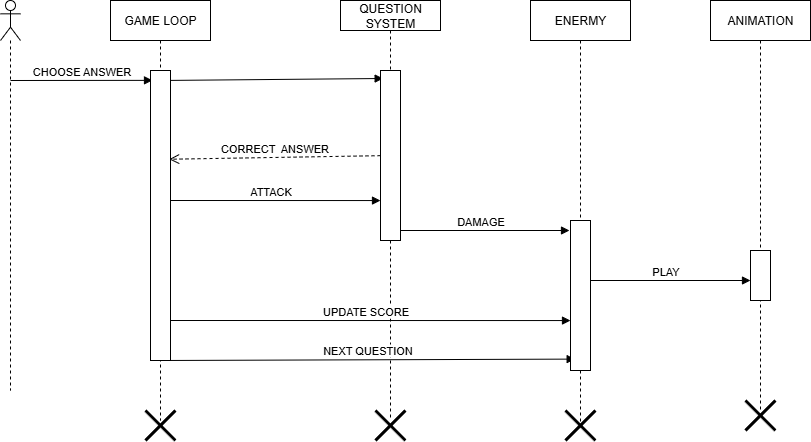

The diagram above was exported from draw.io. Its source (the exported page's mxGraphModel, read from the mxfile embedded in the PNG):
<mxGraphModel dx="786" dy="516" grid="1" gridSize="10" guides="1" tooltips="1" connect="1" arrows="1" fold="1" page="1" pageScale="1" pageWidth="850" pageHeight="1100" math="0" shadow="0">
  <root>
    <mxCell id="0" />
    <mxCell id="1" parent="0" />
    <mxCell id="m2Ybo7TlFllm7xWiX2Ji-1" value="" style="shape=umlLifeline;perimeter=lifelinePerimeter;whiteSpace=wrap;html=1;container=1;dropTarget=0;collapsible=0;recursiveResize=0;outlineConnect=0;portConstraint=eastwest;newEdgeStyle={&quot;curved&quot;:0,&quot;rounded&quot;:0};participant=umlActor;" parent="1" vertex="1">
      <mxGeometry x="30" y="80" width="20" height="390" as="geometry" />
    </mxCell>
    <mxCell id="m2Ybo7TlFllm7xWiX2Ji-2" value="GAME LOOP" style="shape=umlLifeline;perimeter=lifelinePerimeter;whiteSpace=wrap;html=1;container=1;dropTarget=0;collapsible=0;recursiveResize=0;outlineConnect=0;portConstraint=eastwest;newEdgeStyle={&quot;curved&quot;:0,&quot;rounded&quot;:0};" parent="1" vertex="1">
      <mxGeometry x="140" y="80" width="100" height="420" as="geometry" />
    </mxCell>
    <mxCell id="m2Ybo7TlFllm7xWiX2Ji-3" value="QUESTION SYSTEM" style="shape=umlLifeline;perimeter=lifelinePerimeter;whiteSpace=wrap;html=1;container=1;dropTarget=0;collapsible=0;recursiveResize=0;outlineConnect=0;portConstraint=eastwest;newEdgeStyle={&quot;curved&quot;:0,&quot;rounded&quot;:0};size=30;" parent="1" vertex="1">
      <mxGeometry x="370" y="80" width="100" height="420" as="geometry" />
    </mxCell>
    <mxCell id="m2Ybo7TlFllm7xWiX2Ji-4" value="ENERMY" style="shape=umlLifeline;perimeter=lifelinePerimeter;whiteSpace=wrap;html=1;container=1;dropTarget=0;collapsible=0;recursiveResize=0;outlineConnect=0;portConstraint=eastwest;newEdgeStyle={&quot;curved&quot;:0,&quot;rounded&quot;:0};" parent="1" vertex="1">
      <mxGeometry x="560" y="80" width="100" height="430" as="geometry" />
    </mxCell>
    <mxCell id="m2Ybo7TlFllm7xWiX2Ji-5" value="ANIMATION" style="shape=umlLifeline;perimeter=lifelinePerimeter;whiteSpace=wrap;html=1;container=1;dropTarget=0;collapsible=0;recursiveResize=0;outlineConnect=0;portConstraint=eastwest;newEdgeStyle={&quot;curved&quot;:0,&quot;rounded&quot;:0};" parent="1" vertex="1">
      <mxGeometry x="740" y="80" width="100" height="410" as="geometry" />
    </mxCell>
    <mxCell id="m2Ybo7TlFllm7xWiX2Ji-6" value="CHOOSE ANSWER" style="html=1;verticalAlign=bottom;endArrow=block;curved=0;rounded=0;entryX=0.1;entryY=0.034;entryDx=0;entryDy=0;entryPerimeter=0;" parent="1" target="i455bBiyCagbp2ohoXYe-1" edge="1">
      <mxGeometry width="80" relative="1" as="geometry">
        <mxPoint x="40" y="160" as="sourcePoint" />
        <mxPoint x="120" y="160" as="targetPoint" />
      </mxGeometry>
    </mxCell>
    <mxCell id="m2Ybo7TlFllm7xWiX2Ji-8" value="" style="html=1;verticalAlign=bottom;endArrow=block;curved=0;rounded=0;entryX=0.133;entryY=0.047;entryDx=0;entryDy=0;entryPerimeter=0;" parent="1" target="i455bBiyCagbp2ohoXYe-2" edge="1">
      <mxGeometry width="80" relative="1" as="geometry">
        <mxPoint x="190" y="160" as="sourcePoint" />
        <mxPoint x="270" y="160" as="targetPoint" />
      </mxGeometry>
    </mxCell>
    <mxCell id="m2Ybo7TlFllm7xWiX2Ji-9" value="CORRECT&amp;nbsp; ANSWER" style="html=1;verticalAlign=bottom;endArrow=open;dashed=1;endSize=8;curved=0;rounded=0;entryX=0.933;entryY=0.306;entryDx=0;entryDy=0;entryPerimeter=0;" parent="1" source="i455bBiyCagbp2ohoXYe-2" target="i455bBiyCagbp2ohoXYe-1" edge="1">
      <mxGeometry relative="1" as="geometry">
        <mxPoint x="420" y="240" as="sourcePoint" />
        <mxPoint x="340" y="240" as="targetPoint" />
      </mxGeometry>
    </mxCell>
    <mxCell id="m2Ybo7TlFllm7xWiX2Ji-10" value="ATTACK" style="html=1;verticalAlign=bottom;endArrow=block;curved=0;rounded=0;entryX=0;entryY=0.765;entryDx=0;entryDy=0;entryPerimeter=0;" parent="1" target="i455bBiyCagbp2ohoXYe-2" edge="1">
      <mxGeometry width="80" relative="1" as="geometry">
        <mxPoint x="190" y="280" as="sourcePoint" />
        <mxPoint x="270" y="280" as="targetPoint" />
      </mxGeometry>
    </mxCell>
    <mxCell id="m2Ybo7TlFllm7xWiX2Ji-11" value="DAMAGE" style="html=1;verticalAlign=bottom;endArrow=block;curved=0;rounded=0;" parent="1" edge="1">
      <mxGeometry width="80" relative="1" as="geometry">
        <mxPoint x="420" y="310" as="sourcePoint" />
        <mxPoint x="599" y="310" as="targetPoint" />
      </mxGeometry>
    </mxCell>
    <mxCell id="m2Ybo7TlFllm7xWiX2Ji-12" value="PLAY" style="html=1;verticalAlign=bottom;endArrow=block;curved=0;rounded=0;" parent="1" edge="1">
      <mxGeometry width="80" relative="1" as="geometry">
        <mxPoint x="610" y="360" as="sourcePoint" />
        <mxPoint x="780" y="360" as="targetPoint" />
      </mxGeometry>
    </mxCell>
    <mxCell id="m2Ybo7TlFllm7xWiX2Ji-13" value="UPDATE SCORE" style="html=1;verticalAlign=bottom;endArrow=block;curved=0;rounded=0;entryX=0;entryY=0.667;entryDx=0;entryDy=0;entryPerimeter=0;" parent="1" target="i455bBiyCagbp2ohoXYe-4" edge="1">
      <mxGeometry width="80" relative="1" as="geometry">
        <mxPoint x="190" y="400" as="sourcePoint" />
        <mxPoint x="600" y="400" as="targetPoint" />
      </mxGeometry>
    </mxCell>
    <mxCell id="m2Ybo7TlFllm7xWiX2Ji-14" value="NEXT QUESTION" style="html=1;verticalAlign=bottom;endArrow=block;curved=0;rounded=0;entryX=0.233;entryY=0.924;entryDx=0;entryDy=0;entryPerimeter=0;" parent="1" target="i455bBiyCagbp2ohoXYe-4" edge="1">
      <mxGeometry width="80" relative="1" as="geometry">
        <mxPoint x="190" y="440" as="sourcePoint" />
        <mxPoint x="610" y="440" as="targetPoint" />
      </mxGeometry>
    </mxCell>
    <mxCell id="i455bBiyCagbp2ohoXYe-1" value="" style="rounded=0;whiteSpace=wrap;html=1;" parent="1" vertex="1">
      <mxGeometry x="180" y="150" width="20" height="290" as="geometry" />
    </mxCell>
    <mxCell id="i455bBiyCagbp2ohoXYe-3" value="" style="html=1;verticalAlign=bottom;endArrow=open;dashed=1;endSize=8;curved=0;rounded=0;" parent="1" target="i455bBiyCagbp2ohoXYe-2" edge="1">
      <mxGeometry relative="1" as="geometry">
        <mxPoint x="420" y="240" as="sourcePoint" />
        <mxPoint x="190" y="240" as="targetPoint" />
      </mxGeometry>
    </mxCell>
    <mxCell id="i455bBiyCagbp2ohoXYe-2" value="" style="rounded=0;whiteSpace=wrap;html=1;" parent="1" vertex="1">
      <mxGeometry x="410" y="150" width="20" height="170" as="geometry" />
    </mxCell>
    <mxCell id="i455bBiyCagbp2ohoXYe-4" value="" style="rounded=0;whiteSpace=wrap;html=1;" parent="1" vertex="1">
      <mxGeometry x="600" y="300" width="20" height="150" as="geometry" />
    </mxCell>
    <mxCell id="i455bBiyCagbp2ohoXYe-5" value="" style="rounded=0;whiteSpace=wrap;html=1;" parent="1" vertex="1">
      <mxGeometry x="780" y="330" width="20" height="50" as="geometry" />
    </mxCell>
    <mxCell id="vSaEMs4Qm7NtVCqNXO5T-2" value="" style="shape=umlDestroy;whiteSpace=wrap;html=1;strokeWidth=3;targetShapes=umlLifeline;" parent="1" vertex="1">
      <mxGeometry x="405" y="490" width="30" height="30" as="geometry" />
    </mxCell>
    <mxCell id="vSaEMs4Qm7NtVCqNXO5T-3" value="" style="shape=umlDestroy;whiteSpace=wrap;html=1;strokeWidth=3;targetShapes=umlLifeline;" parent="1" vertex="1">
      <mxGeometry x="595" y="490" width="30" height="30" as="geometry" />
    </mxCell>
    <mxCell id="vSaEMs4Qm7NtVCqNXO5T-4" value="" style="shape=umlDestroy;whiteSpace=wrap;html=1;strokeWidth=3;targetShapes=umlLifeline;" parent="1" vertex="1">
      <mxGeometry x="775" y="480" width="30" height="30" as="geometry" />
    </mxCell>
    <mxCell id="vSaEMs4Qm7NtVCqNXO5T-1" value="" style="shape=umlDestroy;whiteSpace=wrap;html=1;strokeWidth=3;targetShapes=umlLifeline;" parent="1" vertex="1">
      <mxGeometry x="175" y="490" width="30" height="30" as="geometry" />
    </mxCell>
  </root>
</mxGraphModel>